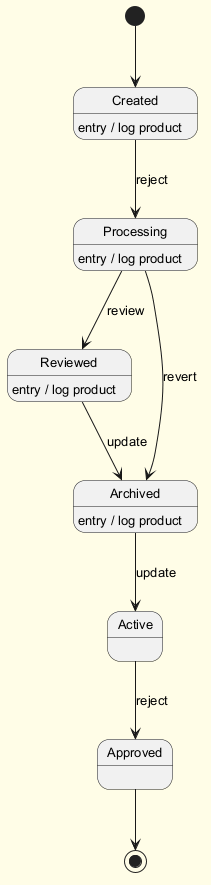

The diagram above was rendered by PlantUML. Its source (embedded in the PNG):
@startuml
skinparam backgroundColor #FFFDE7
skinparam classBackgroundColor #FFF9C4
skinparam classBorderColor #F57F17
skinparam defaultFontSize 13
[*] --> Created
Created --> Processing : reject
Created : entry / log product
Processing --> Reviewed : review
Processing : entry / log product
Reviewed --> Archived : update
Reviewed : entry / log product
Archived --> Active : update
Archived : entry / log product
Active --> Approved : reject
Processing --> Archived : revert
Approved --> [*]
@enduml